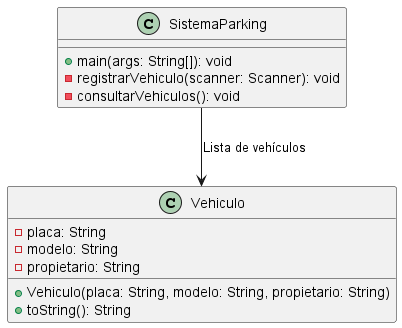

The diagram above was rendered by PlantUML. Its source (embedded in the PNG):
@startuml nombre
class SistemaParking {
    +main(args: String[]): void
    -registrarVehiculo(scanner: Scanner): void
    -consultarVehiculos(): void
}

class Vehiculo {
    -placa: String
    -modelo: String
    -propietario: String
    +Vehiculo(placa: String, modelo: String, propietario: String)
    +toString(): String
}

SistemaParking --> Vehiculo : "Lista de vehículos"
@enduml